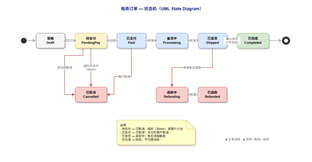

The diagram above was exported from draw.io. Its source (the exported page's mxGraphModel, read from the mxfile embedded in the PNG):
<mxGraphModel dx="1896" dy="1005" grid="1" gridSize="10" guides="1" tooltips="1" connect="1" arrows="1" fold="1" page="1" pageScale="1" pageWidth="1080" pageHeight="540" math="0" shadow="0">
  <root>
    <mxCell id="0" />
    <mxCell id="1" parent="0" />
    <mxCell id="spacer" parent="1" style="fillColor=none;strokeColor=none;opacity=0;" value="" vertex="1">
      <mxGeometry height="540" width="1040" as="geometry" />
    </mxCell>
    <mxCell id="title" parent="1" style="text;html=1;align=center;fontSize=14;fontStyle=1;fontColor=#1a237e;" value="电商订单 — 状态机（UML State Diagram）" vertex="1">
      <mxGeometry height="24" width="400" x="340" y="14" as="geometry" />
    </mxCell>
    <mxCell id="start" parent="1" style="ellipse;fillColor=#333333;strokeColor=#333333;" value="" vertex="1">
      <mxGeometry height="18" width="18" x="70" y="126" as="geometry" />
    </mxCell>
    <mxCell id="s1" parent="1" style="rounded=1;shadow=1;whiteSpace=wrap;html=1;fillColor=#f5f5f5;strokeColor=#666666;fontSize=11;fontStyle=1;" value="草稿&#10;Draft" vertex="1">
      <mxGeometry height="50" width="96" x="120" y="110" as="geometry" />
    </mxCell>
    <mxCell id="s2" parent="1" style="rounded=1;shadow=1;whiteSpace=wrap;html=1;fillColor=#fff2cc;strokeColor=#d6b656;fontSize=11;fontStyle=1;" value="待支付&#10;PendingPay" vertex="1">
      <mxGeometry height="50" width="106" x="250" y="110" as="geometry" />
    </mxCell>
    <mxCell id="s3" parent="1" style="rounded=1;shadow=1;whiteSpace=wrap;html=1;fillColor=#dae8fc;strokeColor=#6c8ebf;fontSize=11;fontStyle=1;" value="已支付&#10;Paid" vertex="1">
      <mxGeometry height="50" width="96" x="390" y="110" as="geometry" />
    </mxCell>
    <mxCell id="s4" parent="1" style="rounded=1;shadow=1;whiteSpace=wrap;html=1;fillColor=#dae8fc;strokeColor=#6c8ebf;fontSize=11;fontStyle=1;" value="备货中&#10;Processing" vertex="1">
      <mxGeometry height="50" width="106" x="520" y="110" as="geometry" />
    </mxCell>
    <mxCell id="s5" parent="1" style="rounded=1;shadow=1;whiteSpace=wrap;html=1;fillColor=#dae8fc;strokeColor=#6c8ebf;fontSize=11;fontStyle=1;" value="已发货&#10;Shipped" vertex="1">
      <mxGeometry height="50" width="96" x="660" y="110" as="geometry" />
    </mxCell>
    <mxCell id="s6" parent="1" style="rounded=1;shadow=1;whiteSpace=wrap;html=1;fillColor=#d5e8d4;strokeColor=#82b366;fontSize=11;fontStyle=1;" value="已完成&#10;Completed" vertex="1">
      <mxGeometry height="50" width="106" x="790" y="110" as="geometry" />
    </mxCell>
    <mxCell id="end" parent="1" style="ellipse;fillColor=#333333;strokeColor=#333333;" value="" vertex="1">
      <mxGeometry height="26" width="26" x="940" y="122" as="geometry" />
    </mxCell>
    <mxCell id="endi" parent="1" style="ellipse;fillColor=#ffffff;strokeColor=#333333;" value="" vertex="1">
      <mxGeometry height="14" width="14" x="946" y="128" as="geometry" />
    </mxCell>
    <mxCell id="s7" parent="1" style="rounded=1;shadow=1;whiteSpace=wrap;html=1;fillColor=#f8cecc;strokeColor=#b85450;fontSize=11;fontStyle=1;" value="已取消&#10;Cancelled" vertex="1">
      <mxGeometry height="50" width="106" x="250" y="290" as="geometry" />
    </mxCell>
    <mxCell id="s8" parent="1" style="rounded=1;shadow=1;whiteSpace=wrap;html=1;fillColor=#f8cecc;strokeColor=#b85450;fontSize=11;fontStyle=1;" value="退款中&#10;Refunding" vertex="1">
      <mxGeometry height="50" width="106" x="520" y="290" as="geometry" />
    </mxCell>
    <mxCell id="s9" parent="1" style="rounded=1;shadow=1;whiteSpace=wrap;html=1;fillColor=#f8cecc;strokeColor=#b85450;fontSize=11;fontStyle=1;" value="已退款&#10;Refunded" vertex="1">
      <mxGeometry height="50" width="96" x="660" y="290" as="geometry" />
    </mxCell>
    <mxCell id="note" parent="1" style="shape=note;whiteSpace=wrap;html=1;fillColor=#ffffcc;strokeColor=#d6b656;fontSize=10;align=left;spacingLeft=8;shadow=1;" value="说明&#10;· 待支付 → 已取消：超时（30min）或用户主动&#10;· 已支付 → 已取消：支付后用户取消&#10;· 已发货 → 退款中：售后流程触发&#10;· 已完成 → 终态，不可再流转" vertex="1">
      <mxGeometry height="82" width="260" x="390" y="400" as="geometry" />
    </mxCell>
    <mxCell id="legend" parent="1" style="text;html=1;fontSize=10;fontColor=#666666;" value="■ 正常流转　■ 异常 / 取消 / 退款" vertex="1">
      <mxGeometry height="18" width="240" x="750" y="452" as="geometry" />
    </mxCell>
    <mxCell id="e1" edge="1" parent="1" source="start" style="edgeStyle=orthogonalEdgeStyle;rounded=0;html=1;strokeColor=#adb5bd;strokeWidth=2;endArrow=classic;exitX=1;exitY=0.5;entryX=0;entryY=0.5;" target="s1">
      <mxGeometry relative="1" as="geometry" />
    </mxCell>
    <mxCell id="e2" edge="1" parent="1" source="s1" style="edgeStyle=orthogonalEdgeStyle;rounded=0;html=1;strokeColor=#adb5bd;strokeWidth=2;fontColor=#555555;fontSize=10;endArrow=classic;exitX=1;exitY=0.5;entryX=0;entryY=0.5;" target="s2" value="提交订单">
      <mxGeometry relative="1" as="geometry" />
    </mxCell>
    <mxCell id="e3" edge="1" parent="1" source="s2" style="edgeStyle=orthogonalEdgeStyle;rounded=0;html=1;strokeColor=#adb5bd;strokeWidth=2;fontColor=#555555;fontSize=10;endArrow=classic;exitX=1;exitY=0.5;entryX=0;entryY=0.5;" target="s3" value="支付成功">
      <mxGeometry relative="1" as="geometry" />
    </mxCell>
    <mxCell id="e4" edge="1" parent="1" source="s3" style="edgeStyle=orthogonalEdgeStyle;rounded=0;html=1;strokeColor=#adb5bd;strokeWidth=2;fontColor=#555555;fontSize=10;endArrow=classic;exitX=1;exitY=0.5;entryX=0;entryY=0.5;" target="s4" value="仓库接单">
      <mxGeometry relative="1" as="geometry" />
    </mxCell>
    <mxCell id="e5" edge="1" parent="1" source="s4" style="edgeStyle=orthogonalEdgeStyle;rounded=0;html=1;strokeColor=#adb5bd;strokeWidth=2;fontColor=#555555;fontSize=10;endArrow=classic;exitX=1;exitY=0.5;entryX=0;entryY=0.5;" target="s5" value="出库发货">
      <mxGeometry relative="1" as="geometry" />
    </mxCell>
    <mxCell id="e6" edge="1" parent="1" source="s5" style="edgeStyle=orthogonalEdgeStyle;rounded=0;html=1;strokeColor=#adb5bd;strokeWidth=2;fontColor=#555555;fontSize=10;endArrow=classic;exitX=1;exitY=0.5;entryX=0;entryY=0.5;" target="s6" value="确认收货&#10;（7天自动）">
      <mxGeometry relative="1" as="geometry" />
    </mxCell>
    <mxCell id="e7" edge="1" parent="1" source="s6" style="edgeStyle=orthogonalEdgeStyle;rounded=0;html=1;strokeColor=#adb5bd;strokeWidth=2;endArrow=classic;exitX=1;exitY=0.5;entryX=0;entryY=0.5;" target="end">
      <mxGeometry relative="1" as="geometry" />
    </mxCell>
    <mxCell id="e8" edge="1" parent="1" source="s2" style="edgeStyle=orthogonalEdgeStyle;rounded=0;html=1;strokeColor=#b85450;strokeWidth=1.5;fontColor=#555555;fontSize=10;endArrow=classic;exitX=0.5;exitY=1;entryX=0.5;entryY=0;" target="s7" value="超时未支付&#10;（30min）">
      <mxGeometry relative="1" as="geometry" />
    </mxCell>
    <mxCell id="e10" edge="1" parent="1" source="s2" style="edgeStyle=orthogonalEdgeStyle;rounded=0;html=1;strokeColor=#b85450;strokeWidth=1.5;fontColor=#555555;fontSize=10;endArrow=classic;exitX=0.25;exitY=1;entryX=0;entryY=0.5;exitDx=0;exitDy=0;" target="s7" value="支付前取消">
      <mxGeometry relative="1" as="geometry">
        <Array as="points">
          <mxPoint x="277" y="185" />
          <mxPoint x="215" y="185" />
          <mxPoint x="215" y="315" />
        </Array>
      </mxGeometry>
    </mxCell>
    <mxCell id="e9" edge="1" parent="1" source="s3" style="edgeStyle=orthogonalEdgeStyle;rounded=0;html=1;strokeColor=#b85450;strokeWidth=1.5;fontColor=#555555;fontSize=10;endArrow=classic;exitX=0.5;exitY=1;entryX=1;entryY=0.5;" target="s7" value="用户取消">
      <mxGeometry relative="1" as="geometry">
        <Array as="points">
          <mxPoint x="438" y="255" />
          <mxPoint x="380" y="255" />
          <mxPoint x="380" y="315" />
        </Array>
      </mxGeometry>
    </mxCell>
    <mxCell id="e11" edge="1" parent="1" source="s5" style="edgeStyle=orthogonalEdgeStyle;rounded=0;html=1;strokeColor=#b85450;strokeWidth=1.5;fontColor=#555555;fontSize=10;endArrow=classic;exitX=0.5;exitY=1;entryX=0.5;entryY=0;" target="s8" value="申请售后退款">
      <mxGeometry relative="1" as="geometry" />
    </mxCell>
    <mxCell id="e12" edge="1" parent="1" source="s8" style="edgeStyle=orthogonalEdgeStyle;rounded=0;html=1;strokeColor=#b85450;strokeWidth=1.5;fontColor=#555555;fontSize=10;endArrow=classic;exitX=1;exitY=0.5;entryX=0;entryY=0.5;" target="s9" value="退款成功">
      <mxGeometry relative="1" as="geometry" />
    </mxCell>
  </root>
</mxGraphModel>